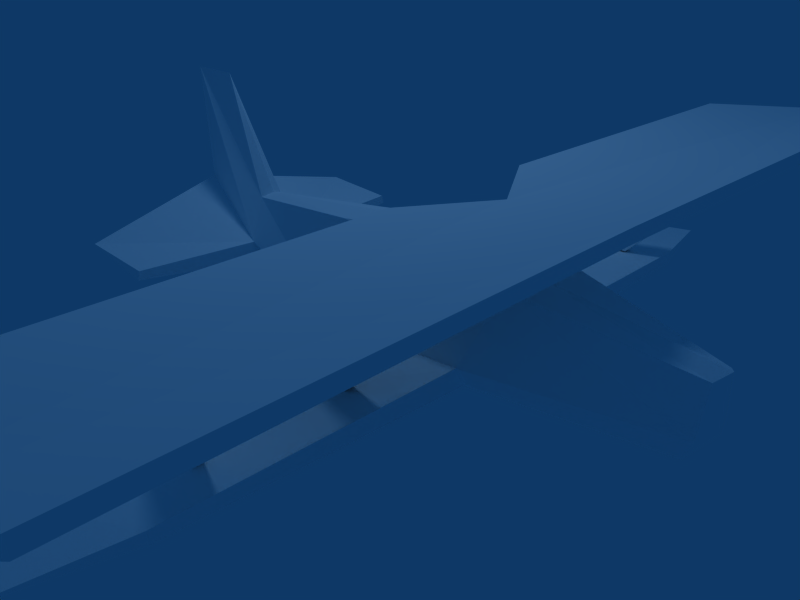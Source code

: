 # Source: YellowDecoFighter.blend  (saved by Blender 2.49.2; exported with 4.5.12 LTS)
import bpy
from mathutils import Matrix  # noqa: F401  (used for matrix-valued properties, if any)

bpy.ops.wm.read_factory_settings(use_empty=True)
scene = bpy.context.scene
scene.name = 'Scene'

# ---- collections
col_collection_1 = bpy.data.collections.new('Collection 1'); scene.collection.children.link(col_collection_1)

# ---- materials (node trees are filled in below, after node groups)
mat_0 = bpy.data.materials.new('0')
mat_0.alpha_threshold = 0.0
mat_0.diffuse_color = (1.0, 1.0, 1.0, 1.0)
mat_0.roughness = 0.5
mat_0.line_color = (0.0, 0.0, 0.0, 1.0)

# ---- material node trees

# ---- world
world_world = bpy.data.worlds.new('World'); scene.world = world_world
world_world.color = (0.05656, 0.2208, 0.4)
world_world.use_sun_shadow = False
world_world.sun_shadow_jitter_overblur = 0.0
world_world.cycles.sampling_method = 'MANUAL'
world_world.cycles.sample_map_resolution = 256

# ---- cameras
cam_camera = bpy.data.cameras.new('Camera')
cam_camera.passepartout_alpha = 0.2
cam_camera.clip_end = 100.0
cam_camera.lens = 35.0
cam_camera.ortho_scale = 7.314
cam_camera.show_passepartout = False
cam_camera.show_safe_areas = True
cam_camera.dof.focus_distance = 0.0
cam_camera.dof.aperture_fstop = 128.0

# ---- lights
light_spot = bpy.data.lights.new('Spot', 'POINT')
light_spot.transmission_factor = 0.0
light_spot.cutoff_distance = 30.0
light_spot.energy = 469.3
light_spot.shadow_buffer_clip_start = 1.001
light_spot.shadow_soft_size = 1.0
light_spot.shadow_maximum_resolution = 0.006
light_spot.use_absolute_resolution = True
light_spot.cycles.use_multiple_importance_sampling = False

# ---- meshes
me_cuerpo = bpy.data.meshes.new('"cuerpo"')
me_cuerpo.from_pydata([(-3.241, 1.175, -9.101), (-3.241, 1.175, -9.463), (-0.0924, 0.9299, -9.463), (-0.0924, 0.9299, -9.101), (-8.084, 6.168, -9.101), (-8.084, 6.168, -9.463), (-4.935, 6.168, -9.463), (-4.935, 6.168, -9.101), (-3.241, 1.175, -4.247), (-3.241, 1.175, -4.608), (-0.0924, 0.9299, -4.608), (-0.0924, 0.9299, -4.247), (-8.084, 6.168, -4.247), (-8.084, 6.168, -4.608), (-4.935, 6.168, -4.608), (-4.935, 6.168, -4.247), (-3.241, 1.175, -4.247), (-3.241, 1.175, -4.608), (-0.0924, 0.9299, -4.608), (-0.0924, 0.9299, -4.247), (-8.084, 6.168, -4.247), (-8.084, 6.168, -4.608), (-4.935, 6.168, -4.608), (-4.935, 6.168, -4.247), (-3.241, 1.175, 10.67), (-3.241, 1.175, 10.31), (-0.0924, 0.9299, 10.31), (-0.0924, 0.9299, 10.67), (-8.084, 6.168, 10.67), (-8.084, 6.168, 10.31), (-4.935, 6.168, 10.31), (-4.935, 6.168, 10.67), (-3.241, 1.175, 4.491), (-3.241, 1.175, 4.129), (-0.0924, 0.9299, 4.129), (-0.0924, 0.9299, 4.491), (-8.084, 6.168, 4.491), (-8.084, 6.168, 4.129), (-4.935, 6.168, 4.129), (-4.935, 6.168, 4.491), (-11.4, 0.8299, -1.145e-06), (-4.976, 0.3338, -8.091e-07), (2.165, 0.3338, -2.211e-07), (6.306, 1.019, 3.214e-07), (8.759, 1.445, 6.443e-07), (-12.29, 2.112, -1.166e-06), (10.75, 3.605, 7.403e-07), (-12.29, 3.89, -1.089e-06), (-6.496, 4.474, -5.569e-07), (0.9977, 4.605, 1.588e-07), (6.306, 3.89, 6.06e-07), (10.84, 8.117, 8.598e-07), (-12.03, 2.112, -0.8266), (-4.976, 0.6625, -1.184), (1.165, 0.6695, -1.474), (6.306, 1.24, -0.6357), (-4.976, 1.471, -1.617), (6.306, 2.112, -1.116), (-12.04, 3.68, -0.4856), (-6.496, 4.474, -1.394), (0.9977, 4.421, -0.8229), (6.51, 3.733, -0.4423), (8.657, 8.137, 6.695e-07), (6.509, 1.93, -5.907), (9.886, 2.37, -5.931), (6.498, 2.276, -5.821), (-5.732, 5.676, -4.376e-07), (-5.732, 5.56, -0.6372), (-9.482, 6.247, -14.88), (-7.02, 6.247, -17.33), (-3.469, 6.247, -15.17), (-3.442, 6.247, -2.81), (-9.292, 6.247, -3.054e-07), (-5.266, 6.247, 4.653e-08), (-4.584, 0.7411, -11.37), (2.201, 0.6763, -11.37), (-4.584, 1.2, -11.37), (0.8972, 0.6763, -14.15), (-3.398, 0.6896, -15.51), (2.169, 0.6713, -2.321), (-4.976, 0.6625, 1.184), (-12.03, 2.112, 0.8266), (-4.976, 1.471, 1.617), (6.306, 1.24, 0.6357), (1.165, 0.6695, 1.474), (6.306, 2.112, 1.116), (6.498, 2.276, 5.821), (9.886, 2.37, 5.931), (6.509, 1.93, 5.907), (-6.496, 4.474, 1.394), (-12.04, 3.68, 0.4856), (0.9977, 4.421, 0.8229), (6.51, 3.733, 0.4423), (10.75, 3.605, 7.403e-07), (10.84, 8.117, 8.598e-07), (-4.976, 0.3338, -8.091e-07), (-11.4, 0.8299, -1.145e-06), (2.165, 0.3338, -2.211e-07), (6.306, 1.019, 3.214e-07), (8.759, 1.445, 6.443e-07), (0.9977, 4.605, 1.588e-07), (6.306, 3.89, 6.06e-07), (-5.732, 5.676, -4.376e-07), (-5.732, 5.56, 0.6372), (-12.29, 3.89, -1.089e-06), (-6.496, 4.474, -5.569e-07), (-12.29, 2.112, -1.166e-06), (8.657, 8.137, 6.695e-07), (-3.442, 6.247, 2.81), (-7.02, 6.247, 17.33), (-3.469, 6.247, 15.17), (-9.292, 6.247, -3.054e-07), (-9.482, 6.247, 14.88), (-5.266, 6.247, 4.653e-08), (-4.584, 1.2, 11.37), (-4.584, 0.7411, 11.37), (2.201, 0.6763, 11.37), (2.169, 0.6713, 2.321), (0.8972, 0.6763, 14.15), (-3.398, 0.6896, 15.51), (-3.442, 6.412, 2.81), (-5.266, 6.412, 5.37e-08), (-9.292, 6.714, -2.851e-07), (-7.02, 6.412, 17.33), (-9.482, 6.714, 14.88), (-3.469, 6.412, 15.17), (-3.442, 6.412, -2.81), (-5.266, 6.412, 5.37e-08), (-9.292, 6.714, -2.851e-07), (-9.482, 6.714, -14.88), (-7.02, 6.412, -17.33), (-3.469, 6.412, -15.17)], [], [(0, 1, 2, 3), (4, 7, 6, 5), (0, 4, 5, 1), (1, 5, 6, 2), (2, 6, 7, 3), (4, 0, 3, 7), (8, 9, 10, 11), (12, 15, 14, 13), (8, 12, 13, 9), (9, 13, 14, 10), (10, 14, 15, 11), (12, 8, 11, 15), (16, 17, 18, 19), (20, 23, 22, 21), (16, 20, 21, 17), (17, 21, 22, 18), (18, 22, 23, 19), (20, 16, 19, 23), (24, 25, 26, 27), (28, 31, 30, 29), (24, 28, 29, 25), (25, 29, 30, 26), (26, 30, 31, 27), (28, 24, 27, 31), (32, 33, 34, 35), (36, 39, 38, 37), (32, 36, 37, 33), (33, 37, 38, 34), (34, 38, 39, 35), (36, 32, 35, 39), (56, 53, 52), (57, 55, 54), (63, 65, 64), (59, 56, 52), (52, 58, 59), (60, 54, 56), (56, 59, 60), (61, 57, 54), (51, 46, 57), (57, 61, 51), (41, 40, 53), (40, 52, 53), (54, 42, 41), (41, 53, 54), (55, 43, 42), (42, 54, 55), (43, 55, 44), (60, 49, 50), (50, 61, 60), (67, 66, 49), (49, 60, 67), (58, 47, 48), (48, 59, 58), (52, 45, 47), (47, 58, 52), (52, 40, 45), (62, 51, 61), (62, 61, 50), (65, 55, 57), (55, 65, 63), (63, 44, 55), (44, 63, 64), (64, 46, 44), (64, 57, 46), (57, 64, 65), (67, 60, 59), (66, 59, 48), (59, 66, 67), (70, 71, 69), (69, 72, 68), (72, 69, 73), (71, 73, 69), (76, 53, 56), (53, 76, 74), (74, 54, 53), (79, 74, 75), (75, 56, 79), (56, 75, 76), (77, 76, 75), (76, 77, 78), (75, 74, 77), (78, 74, 76), (77, 74, 78), (79, 56, 54), (60, 61, 54), (54, 74, 79), (82, 81, 80), (85, 84, 83), (88, 87, 86), (89, 81, 82), (81, 89, 90), (91, 82, 84), (82, 91, 89), (92, 84, 85), (94, 85, 93), (85, 94, 92), (80, 96, 95), (96, 80, 81), (84, 95, 97), (95, 84, 80), (83, 97, 98), (97, 83, 84), (98, 99, 83), (91, 101, 100), (101, 91, 92), (103, 100, 102), (100, 103, 91), (90, 105, 104), (105, 90, 89), (81, 104, 106), (104, 81, 90), (81, 106, 96), (107, 92, 94), (107, 101, 92), (86, 85, 83), (83, 88, 86), (88, 83, 99), (99, 87, 88), (87, 99, 93), (87, 93, 85), (85, 86, 87), (103, 89, 91), (102, 105, 89), (89, 103, 102), (110, 109, 108), (109, 112, 111), (111, 113, 109), (108, 109, 113), (114, 82, 80), (80, 115, 114), (115, 80, 84), (117, 116, 115), (116, 117, 82), (82, 114, 116), (118, 116, 114), (114, 119, 118), (116, 118, 115), (119, 114, 115), (118, 119, 115), (117, 84, 82), (91, 84, 92), (84, 117, 115), (108, 113, 121, 120), (112, 109, 123, 124), (111, 112, 124, 122), (109, 110, 125, 123), (110, 108, 120, 125), (73, 71, 126, 127), (68, 72, 128, 129), (69, 68, 129, 130), (71, 70, 131, 126), (70, 69, 130, 131), (121, 123, 120), (123, 121, 122), (122, 124, 123), (120, 123, 125), (130, 127, 126), (127, 130, 128), (129, 128, 130), (130, 126, 131)])
_uv = me_cuerpo.uv_layers.new(name='UVTex')
_uv.uv.foreach_set('vector', [0.4487, 0.4904, 0.5007, 0.4904, 0.5007, 0.5425, 0.4487, 0.5425, 0.4487, 0.4904, 0.5007, 0.4904, 0.5007, 0.5425, 0.4487, 0.5425, 0.4487, 0.4904, 0.5007, 0.4904, 0.5007, 0.5425, 0.4487, 0.5425, 0.4487, 0.4904, 0.5007, 0.4904, 0.5007, 0.5425, 0.4487, 0.5425, 0.4487, 0.4904, 0.5007, 0.4904, 0.5007, 0.5425, 0.4487, 0.5425, 0.4487, 0.4904, 0.5007, 0.4904, 0.5007, 0.5425, 0.4487, 0.5425, 0.4487, 0.4904, 0.5007, 0.4904, 0.5007, 0.5425, 0.4487, 0.5425, 0.4487, 0.4904, 0.5007, 0.4904, 0.5007, 0.5425, 0.4487, 0.5425, 0.4487, 0.4904, 0.5007, 0.4904, 0.5007, 0.5425, 0.4487, 0.5425, 0.4487, 0.4904, 0.5007, 0.4904, 0.5007, 0.5425, 0.4487, 0.5425, 0.4487, 0.4904, 0.5007, 0.4904, 0.5007, 0.5425, 0.4487, 0.5425, 0.4487, 0.4904, 0.5007, 0.4904, 0.5007, 0.5425, 0.4487, 0.5425, 0.4487, 0.4904, 0.5007, 0.4904, 0.5007, 0.5425, 0.4487, 0.5425, 0.4487, 0.4904, 0.5007, 0.4904, 0.5007, 0.5425, 0.4487, 0.5425, 0.4487, 0.4904, 0.5007, 0.4904, 0.5007, 0.5425, 0.4487, 0.5425, 0.4487, 0.4904, 0.5007, 0.4904, 0.5007, 0.5425, 0.4487, 0.5425, 0.4487, 0.4904, 0.5007, 0.4904, 0.5007, 0.5425, 0.4487, 0.5425, 0.4487, 0.4904, 0.5007, 0.4904, 0.5007, 0.5425, 0.4487, 0.5425, 0.4487, 0.4904, 0.5007, 0.4904, 0.5007, 0.5425, 0.4487, 0.5425, 0.4487, 0.4904, 0.5007, 0.4904, 0.5007, 0.5425, 0.4487, 0.5425, 0.4487, 0.4904, 0.5007, 0.4904, 0.5007, 0.5425, 0.4487, 0.5425, 0.4487, 0.4904, 0.5007, 0.4904, 0.5007, 0.5425, 0.4487, 0.5425, 0.4487, 0.4904, 0.5007, 0.4904, 0.5007, 0.5425, 0.4487, 0.5425, 0.4487, 0.4904, 0.5007, 0.4904, 0.5007, 0.5425, 0.4487, 0.5425, 0.4487, 0.4904, 0.5007, 0.4904, 0.5007, 0.5425, 0.4487, 0.5425, 0.4487, 0.4904, 0.5007, 0.4904, 0.5007, 0.5425, 0.4487, 0.5425, 0.4487, 0.4904, 0.5007, 0.4904, 0.5007, 0.5425, 0.4487, 0.5425, 0.4487, 0.4904, 0.5007, 0.4904, 0.5007, 0.5425, 0.4487, 0.5425, 0.4487, 0.4904, 0.5007, 0.4904, 0.5007, 0.5425, 0.4487, 0.5425, 0.4487, 0.4904, 0.5007, 0.4904, 0.5007, 0.5425, 0.4487, 0.5425, 0.5515, 0.2405, 0.5515, 0.2261, 0.4689, 0.2519, 0.7634, 0.2505, 0.7634, 0.235, 0.6531, 0.2277, 0.4786, 0.6371, 0.4784, 0.6352, 0.5103, 0.6376, 0.5465, 0.2939, 0.5515, 0.2405, 0.4689, 0.2519, 0.4689, 0.2519, 0.4689, 0.2798, 0.5465, 0.2939, 0.6671, 0.2944, 0.6531, 0.2277, 0.5515, 0.2405, 0.5515, 0.2405, 0.5465, 0.2939, 0.6671, 0.2944, 0.7662, 0.2793, 0.7634, 0.2505, 0.6531, 0.2277, 0.8132, 0.3398, 0.8118, 0.2771, 0.7634, 0.2505, 0.7634, 0.2505, 0.7662, 0.2793, 0.8132, 0.3398, 0.5515, 0.2203, 0.4777, 0.2291, 0.5515, 0.2261, 0.4777, 0.2291, 0.4689, 0.2519, 0.5515, 0.2261, 0.6531, 0.2277, 0.6671, 0.2217, 0.5515, 0.2203, 0.5515, 0.2203, 0.5515, 0.2261, 0.6531, 0.2277, 0.7634, 0.235, 0.7634, 0.231, 0.6671, 0.2217, 0.6671, 0.2217, 0.6531, 0.2277, 0.7634, 0.235, 0.7634, 0.231, 0.7634, 0.235, 0.7978, 0.2386, 0.6671, 0.2944, 0.6671, 0.2977, 0.7634, 0.2821, 0.7634, 0.2821, 0.7662, 0.2793, 0.6671, 0.2944, 0.9092, 0.446, 0.8805, 0.446, 0.8805, 0.6632, 0.8805, 0.6632, 0.9103, 0.6632, 0.9092, 0.446, 0.4689, 0.2798, 0.4654, 0.2835, 0.5465, 0.2939, 0.5465, 0.2939, 0.5465, 0.2939, 0.4689, 0.2798, 0.4689, 0.2519, 0.4654, 0.2519, 0.4654, 0.2835, 0.4654, 0.2835, 0.4689, 0.2798, 0.4689, 0.2519, 0.4689, 0.2519, 0.4777, 0.2291, 0.4654, 0.2519, 0.7825, 0.3401, 0.8132, 0.3398, 0.7662, 0.2793, 0.7825, 0.3401, 0.7662, 0.2793, 0.7634, 0.2821, 0.4784, 0.6352, 0.4526, 0.5153, 0.4526, 0.5218, 0.4526, 0.5153, 0.4784, 0.6352, 0.4786, 0.6371, 0.4786, 0.6371, 0.4921, 0.5067, 0.4526, 0.5153, 0.4921, 0.5067, 0.4786, 0.6371, 0.5103, 0.6376, 0.5103, 0.6376, 0.5083, 0.5067, 0.4921, 0.5067, 0.5103, 0.6376, 0.4526, 0.5218, 0.5083, 0.5067, 0.4526, 0.5218, 0.5103, 0.6376, 0.4784, 0.6352, 0.9092, 0.446, 0.9103, 0.6632, 0.9433, 0.4213, 0.8805, 0.446, 0.9433, 0.4213, 0.8805, 0.4213, 0.9433, 0.4213, 0.8805, 0.446, 0.9092, 0.446, 0.3395, 0.1941, 0.3399, 0.4462, 0.2866, 0.1502, 0.2866, 0.1502, 0.2528, 0.5036, 0.2499, 0.2, 0.2528, 0.5036, 0.2866, 0.1502, 0.3127, 0.5036, 0.3399, 0.4462, 0.3127, 0.5036, 0.2866, 0.1502, 0.2489, 0.2473, 0.2426, 0.4721, 0.2426, 0.4625, 0.2426, 0.4721, 0.2489, 0.2473, 0.2489, 0.2473, 0.2489, 0.2473, 0.3415, 0.4721, 0.2426, 0.4721, 0.3577, 0.447, 0.2489, 0.2473, 0.3582, 0.2473, 0.3582, 0.2473, 0.2426, 0.4625, 0.3577, 0.447, 0.2426, 0.4625, 0.3582, 0.2473, 0.2489, 0.2473, 0.3372, 0.1859, 0.2489, 0.2473, 0.3582, 0.2473, 0.2489, 0.2473, 0.3372, 0.1859, 0.268, 0.1559, 0.3582, 0.2473, 0.2489, 0.2473, 0.3372, 0.1859, 0.268, 0.1559, 0.2489, 0.2473, 0.2489, 0.2473, 0.3372, 0.1859, 0.2489, 0.2473, 0.268, 0.1559, 0.3577, 0.447, 0.2426, 0.4625, 0.3415, 0.4721, 0.6671, 0.2944, 0.7662, 0.2793, 0.6531, 0.2277, 0.3415, 0.4721, 0.2489, 0.2473, 0.3577, 0.447, 0.5515, 0.2405, 0.4689, 0.2519, 0.5515, 0.2261, 0.7634, 0.2505, 0.6531, 0.2277, 0.7634, 0.235, 0.4786, 0.3763, 0.5103, 0.3758, 0.4784, 0.3782, 0.5465, 0.2939, 0.4689, 0.2519, 0.5515, 0.2405, 0.4689, 0.2519, 0.5465, 0.2939, 0.4689, 0.2798, 0.6671, 0.2944, 0.5515, 0.2405, 0.6531, 0.2277, 0.5515, 0.2405, 0.6671, 0.2944, 0.5465, 0.2939, 0.7662, 0.2793, 0.6531, 0.2277, 0.7634, 0.2505, 0.8132, 0.3398, 0.7634, 0.2505, 0.8118, 0.2771, 0.7634, 0.2505, 0.8132, 0.3398, 0.7662, 0.2793, 0.5515, 0.2261, 0.4777, 0.2291, 0.5515, 0.2203, 0.4777, 0.2291, 0.5515, 0.2261, 0.4689, 0.2519, 0.6531, 0.2277, 0.5515, 0.2203, 0.6671, 0.2217, 0.5515, 0.2203, 0.6531, 0.2277, 0.5515, 0.2261, 0.7634, 0.235, 0.6671, 0.2217, 0.7634, 0.231, 0.6671, 0.2217, 0.7634, 0.235, 0.6531, 0.2277, 0.7634, 0.231, 0.7978, 0.2386, 0.7634, 0.235, 0.6671, 0.2944, 0.7634, 0.2821, 0.6671, 0.2977, 0.7634, 0.2821, 0.6671, 0.2944, 0.7662, 0.2793, 0.8518, 0.446, 0.8805, 0.6632, 0.8805, 0.446, 0.8805, 0.6632, 0.8518, 0.446, 0.8508, 0.6632, 0.4689, 0.2798, 0.5465, 0.2939, 0.4654, 0.2835, 0.5465, 0.2939, 0.4689, 0.2798, 0.5465, 0.2939, 0.4689, 0.2519, 0.4654, 0.2835, 0.4654, 0.2519, 0.4654, 0.2835, 0.4689, 0.2519, 0.4689, 0.2798, 0.4689, 0.2519, 0.4654, 0.2519, 0.4777, 0.2291, 0.7825, 0.3401, 0.7662, 0.2793, 0.8132, 0.3398, 0.7825, 0.3401, 0.7634, 0.2821, 0.7662, 0.2793, 0.4784, 0.3782, 0.4526, 0.4916, 0.4526, 0.4981, 0.4526, 0.4981, 0.4786, 0.3763, 0.4784, 0.3782, 0.4786, 0.3763, 0.4526, 0.4981, 0.4921, 0.5067, 0.4921, 0.5067, 0.5103, 0.3758, 0.4786, 0.3763, 0.5103, 0.3758, 0.4921, 0.5067, 0.5083, 0.5067, 0.5103, 0.3758, 0.5083, 0.5067, 0.4526, 0.4916, 0.4526, 0.4916, 0.4784, 0.3782, 0.5103, 0.3758, 0.8518, 0.446, 0.8178, 0.4213, 0.8508, 0.6632, 0.8805, 0.446, 0.8805, 0.4213, 0.8178, 0.4213, 0.8178, 0.4213, 0.8518, 0.446, 0.8805, 0.446, 0.3395, 0.813, 0.2866, 0.857, 0.3399, 0.5609, 0.2866, 0.857, 0.2499, 0.8071, 0.2528, 0.5036, 0.2528, 0.5036, 0.3127, 0.5036, 0.2866, 0.857, 0.3399, 0.5609, 0.2866, 0.857, 0.3127, 0.5036, 0.2489, 0.7491, 0.2426, 0.5339, 0.2426, 0.5244, 0.2426, 0.5244, 0.2489, 0.7491, 0.2489, 0.7491, 0.2489, 0.7491, 0.2426, 0.5244, 0.3415, 0.5244, 0.3577, 0.5495, 0.3582, 0.7491, 0.2489, 0.7491, 0.3582, 0.7491, 0.3577, 0.5495, 0.2426, 0.5339, 0.2426, 0.5339, 0.2489, 0.7491, 0.3582, 0.7491, 0.3372, 0.8105, 0.3582, 0.7491, 0.2489, 0.7491, 0.2489, 0.7491, 0.268, 0.8405, 0.3372, 0.8105, 0.3582, 0.7491, 0.3372, 0.8105, 0.2489, 0.7491, 0.268, 0.8405, 0.2489, 0.7491, 0.2489, 0.7491, 0.3372, 0.8105, 0.268, 0.8405, 0.2489, 0.7491, 0.3577, 0.5495, 0.3415, 0.5244, 0.2426, 0.5339, 0.6671, 0.2944, 0.6531, 0.2277, 0.7662, 0.2793, 0.3415, 0.5244, 0.3577, 0.5495, 0.2489, 0.7491, 0.3399, 0.5609, 0.3127, 0.5036, 0.3127, 0.5036, 0.3399, 0.5609, 0.2499, 0.8071, 0.2866, 0.857, 0.2866, 0.857, 0.2499, 0.8071, 0.2528, 0.5036, 0.2499, 0.8071, 0.2499, 0.8071, 0.2528, 0.5036, 0.2866, 0.857, 0.3395, 0.813, 0.3395, 0.813, 0.2866, 0.857, 0.3395, 0.813, 0.3399, 0.5609, 0.3399, 0.5609, 0.3395, 0.813, 0.3127, 0.5036, 0.3399, 0.4462, 0.3399, 0.4462, 0.3127, 0.5036, 0.2499, 0.2, 0.2528, 0.5036, 0.2528, 0.5036, 0.2499, 0.2, 0.2866, 0.1502, 0.2499, 0.2, 0.2499, 0.2, 0.2866, 0.1502, 0.3399, 0.4462, 0.3395, 0.1941, 0.3395, 0.1941, 0.3399, 0.4462, 0.3395, 0.1941, 0.2866, 0.1502, 0.2866, 0.1502, 0.3395, 0.1941, 0.3127, 0.5036, 0.2866, 0.857, 0.3399, 0.5609, 0.2866, 0.857, 0.3127, 0.5036, 0.2528, 0.5036, 0.2528, 0.5036, 0.2499, 0.8071, 0.2866, 0.857, 0.3399, 0.5609, 0.2866, 0.857, 0.3395, 0.813, 0.2866, 0.1502, 0.3127, 0.5036, 0.3399, 0.4462, 0.3127, 0.5036, 0.2866, 0.1502, 0.2528, 0.5036, 0.2499, 0.2, 0.2528, 0.5036, 0.2866, 0.1502, 0.2866, 0.1502, 0.3399, 0.4462, 0.3395, 0.1941])
_ca = me_cuerpo.color_attributes.new('Col', 'BYTE_COLOR', 'CORNER')
_ca.data.foreach_set('color', [1.0, 1.0, 1.0, 1.0, 1.0, 1.0, 1.0, 1.0, 1.0, 1.0, 1.0, 1.0, 1.0, 1.0, 1.0, 1.0, 1.0, 1.0, 1.0, 1.0, 1.0, 1.0, 1.0, 1.0, 1.0, 1.0, 1.0, 1.0, 1.0, 1.0, 1.0, 1.0, 1.0, 1.0, 1.0, 1.0, 1.0, 1.0, 1.0, 1.0, 1.0, 1.0, 1.0, 1.0, 1.0, 1.0, 1.0, 1.0, 1.0, 1.0, 1.0, 1.0, 1.0, 1.0, 1.0, 1.0, 1.0, 1.0, 1.0, 1.0, 1.0, 1.0, 1.0, 1.0, 1.0, 1.0, 1.0, 1.0, 1.0, 1.0, 1.0, 1.0, 1.0, 1.0, 1.0, 1.0, 1.0, 1.0, 1.0, 1.0, 1.0, 1.0, 1.0, 1.0, 1.0, 1.0, 1.0, 1.0, 1.0, 1.0, 1.0, 1.0, 1.0, 1.0, 1.0, 1.0, 1.0, 1.0, 1.0, 1.0, 1.0, 1.0, 1.0, 1.0, 1.0, 1.0, 1.0, 1.0, 1.0, 1.0, 1.0, 1.0, 1.0, 1.0, 1.0, 1.0, 1.0, 1.0, 1.0, 1.0, 1.0, 1.0, 1.0, 1.0, 1.0, 1.0, 1.0, 1.0, 1.0, 1.0, 1.0, 1.0, 1.0, 1.0, 1.0, 1.0, 1.0, 1.0, 1.0, 1.0, 1.0, 1.0, 1.0, 1.0, 1.0, 1.0, 1.0, 1.0, 1.0, 1.0, 1.0, 1.0, 1.0, 1.0, 1.0, 1.0, 1.0, 1.0, 1.0, 1.0, 1.0, 1.0, 1.0, 1.0, 1.0, 1.0, 1.0, 1.0, 1.0, 1.0, 1.0, 1.0, 1.0, 1.0, 1.0, 1.0, 1.0, 1.0, 1.0, 1.0, 1.0, 1.0, 1.0, 1.0, 1.0, 1.0, 1.0, 1.0, 1.0, 1.0, 1.0, 1.0, 1.0, 1.0, 1.0, 1.0, 1.0, 1.0, 1.0, 1.0, 1.0, 1.0, 1.0, 1.0, 1.0, 1.0, 1.0, 1.0, 1.0, 1.0, 1.0, 1.0, 1.0, 1.0, 1.0, 1.0, 1.0, 1.0, 1.0, 1.0, 1.0, 1.0, 1.0, 1.0, 1.0, 1.0, 1.0, 1.0, 1.0, 1.0, 1.0, 1.0, 1.0, 1.0, 1.0, 1.0, 1.0, 1.0, 1.0, 1.0, 1.0, 1.0, 1.0, 1.0, 1.0, 1.0, 1.0, 1.0, 1.0, 1.0, 1.0, 1.0, 1.0, 1.0, 1.0, 1.0, 1.0, 1.0, 1.0, 1.0, 1.0, 1.0, 1.0, 1.0, 1.0, 1.0, 1.0, 1.0, 1.0, 1.0, 1.0, 1.0, 1.0, 1.0, 1.0, 1.0, 1.0, 1.0, 1.0, 1.0, 1.0, 1.0, 1.0, 1.0, 1.0, 1.0, 1.0, 1.0, 1.0, 1.0, 1.0, 1.0, 1.0, 1.0, 1.0, 1.0, 1.0, 1.0, 1.0, 1.0, 1.0, 1.0, 1.0, 1.0, 1.0, 1.0, 1.0, 1.0, 1.0, 1.0, 1.0, 1.0, 1.0, 1.0, 1.0, 1.0, 1.0, 1.0, 1.0, 1.0, 1.0, 1.0, 1.0, 1.0, 1.0, 1.0, 1.0, 1.0, 1.0, 1.0, 1.0, 1.0, 1.0, 1.0, 1.0, 1.0, 1.0, 1.0, 1.0, 1.0, 1.0, 1.0, 1.0, 1.0, 1.0, 1.0, 1.0, 1.0, 1.0, 1.0, 1.0, 1.0, 1.0, 1.0, 1.0, 1.0, 1.0, 1.0, 1.0, 1.0, 1.0, 1.0, 1.0, 1.0, 1.0, 1.0, 1.0, 1.0, 1.0, 1.0, 1.0, 1.0, 1.0, 1.0, 1.0, 1.0, 1.0, 1.0, 1.0, 1.0, 1.0, 1.0, 1.0, 1.0, 1.0, 1.0, 1.0, 1.0, 1.0, 1.0, 1.0, 1.0, 1.0, 1.0, 1.0, 1.0, 1.0, 1.0, 1.0, 1.0, 1.0, 1.0, 1.0, 1.0, 1.0, 1.0, 1.0, 1.0, 1.0, 1.0, 1.0, 1.0, 1.0, 1.0, 1.0, 1.0, 1.0, 1.0, 1.0, 1.0, 1.0, 1.0, 1.0, 1.0, 1.0, 1.0, 1.0, 1.0, 1.0, 1.0, 1.0, 1.0, 1.0, 1.0, 1.0, 1.0, 1.0, 1.0, 1.0, 1.0, 1.0, 1.0, 1.0, 1.0, 1.0, 1.0, 1.0, 1.0, 1.0, 1.0, 1.0, 1.0, 1.0, 1.0, 1.0, 1.0, 1.0, 1.0, 1.0, 1.0, 1.0, 1.0, 1.0, 1.0, 1.0, 1.0, 1.0, 1.0, 1.0, 1.0, 1.0, 1.0, 1.0, 1.0, 1.0, 1.0, 1.0, 1.0, 1.0, 1.0, 1.0, 1.0, 1.0, 1.0, 1.0, 1.0, 1.0, 1.0, 1.0, 1.0, 1.0, 1.0, 1.0, 1.0, 1.0, 1.0, 1.0, 1.0, 1.0, 1.0, 1.0, 1.0, 1.0, 1.0, 1.0, 1.0, 1.0, 1.0, 1.0, 1.0, 1.0, 1.0, 1.0, 1.0, 1.0, 1.0, 1.0, 1.0, 1.0, 1.0, 1.0, 1.0, 1.0, 1.0, 1.0, 1.0, 1.0, 1.0, 1.0, 1.0, 1.0, 1.0, 1.0, 1.0, 1.0, 1.0, 1.0, 1.0, 1.0, 1.0, 1.0, 1.0, 1.0, 1.0, 1.0, 1.0, 1.0, 1.0, 1.0, 1.0, 1.0, 1.0, 1.0, 1.0, 1.0, 1.0, 1.0, 1.0, 1.0, 1.0, 1.0, 1.0, 1.0, 1.0, 1.0, 1.0, 1.0, 1.0, 1.0, 1.0, 1.0, 1.0, 1.0, 1.0, 1.0, 1.0, 1.0, 1.0, 1.0, 1.0, 1.0, 1.0, 1.0, 1.0, 1.0, 1.0, 1.0, 1.0, 1.0, 1.0, 1.0, 1.0, 1.0, 1.0, 1.0, 1.0, 1.0, 1.0, 1.0, 1.0, 1.0, 1.0, 1.0, 1.0, 1.0, 1.0, 1.0, 1.0, 1.0, 1.0, 1.0, 1.0, 1.0, 1.0, 1.0, 1.0, 1.0, 1.0, 1.0, 1.0, 1.0, 1.0, 1.0, 1.0, 1.0, 1.0, 1.0, 1.0, 1.0, 1.0, 1.0, 1.0, 1.0, 1.0, 1.0, 1.0, 1.0, 1.0, 1.0, 1.0, 1.0, 1.0, 1.0, 1.0, 1.0, 1.0, 1.0, 1.0, 1.0, 1.0, 1.0, 1.0, 1.0, 1.0, 1.0, 1.0, 1.0, 1.0, 1.0, 1.0, 1.0, 1.0, 1.0, 1.0, 1.0, 1.0, 1.0, 1.0, 1.0, 1.0, 1.0, 1.0, 1.0, 1.0, 1.0, 1.0, 1.0, 1.0, 1.0, 1.0, 1.0, 1.0, 1.0, 1.0, 1.0, 1.0, 1.0, 1.0, 1.0, 1.0, 1.0, 1.0, 1.0, 1.0, 1.0, 1.0, 1.0, 1.0, 1.0, 1.0, 1.0, 1.0, 1.0, 1.0, 1.0, 1.0, 1.0, 1.0, 1.0, 1.0, 1.0, 1.0, 1.0, 1.0, 1.0, 1.0, 1.0, 1.0, 1.0, 1.0, 1.0, 1.0, 1.0, 1.0, 1.0, 1.0, 1.0, 1.0, 1.0, 1.0, 1.0, 1.0, 1.0, 1.0, 1.0, 1.0, 1.0, 1.0, 1.0, 1.0, 1.0, 1.0, 1.0, 1.0, 1.0, 1.0, 1.0, 1.0, 1.0, 1.0, 1.0, 1.0, 1.0, 1.0, 1.0, 1.0, 1.0, 1.0, 1.0, 1.0, 1.0, 1.0, 1.0, 1.0, 1.0, 1.0, 1.0, 1.0, 1.0, 1.0, 1.0, 1.0, 1.0, 1.0, 1.0, 1.0, 1.0, 1.0, 1.0, 1.0, 1.0, 1.0, 1.0, 1.0, 1.0, 1.0, 1.0, 1.0, 1.0, 1.0, 1.0, 1.0, 1.0, 1.0, 1.0, 1.0, 1.0, 1.0, 1.0, 1.0, 1.0, 1.0, 1.0, 1.0, 1.0, 1.0, 1.0, 1.0, 1.0, 1.0, 1.0, 1.0, 1.0, 1.0, 1.0, 1.0, 1.0, 1.0, 1.0, 1.0, 1.0, 1.0, 1.0, 1.0, 1.0, 1.0, 1.0, 1.0, 1.0, 1.0, 1.0, 1.0, 1.0, 1.0, 1.0, 1.0, 1.0, 1.0, 1.0, 1.0, 1.0, 1.0, 1.0, 1.0, 1.0, 1.0, 1.0, 1.0, 1.0, 1.0, 1.0, 1.0, 1.0, 1.0, 1.0, 1.0, 1.0, 1.0, 1.0, 1.0, 1.0, 1.0, 1.0, 1.0, 1.0, 1.0, 1.0, 1.0, 1.0, 1.0, 1.0, 1.0, 1.0, 1.0, 1.0, 1.0, 1.0, 1.0, 1.0, 1.0, 1.0, 1.0, 1.0, 1.0, 1.0, 1.0, 1.0, 1.0, 1.0, 1.0, 1.0, 1.0, 1.0, 1.0, 1.0, 1.0, 1.0, 1.0, 1.0, 1.0, 1.0, 1.0, 1.0, 1.0, 1.0, 1.0, 1.0, 1.0, 1.0, 1.0, 1.0, 1.0, 1.0, 1.0, 1.0, 1.0, 1.0, 1.0, 1.0, 1.0, 1.0, 1.0, 1.0, 1.0, 1.0, 1.0, 1.0, 1.0, 1.0, 1.0, 1.0, 1.0, 1.0, 1.0, 1.0, 1.0, 1.0, 1.0, 1.0, 1.0, 1.0, 1.0, 1.0, 1.0, 1.0, 1.0, 1.0, 1.0, 1.0, 1.0, 1.0, 1.0, 1.0, 1.0, 1.0, 1.0, 1.0, 1.0, 1.0, 1.0, 1.0, 1.0, 1.0, 1.0, 1.0, 1.0, 1.0, 1.0, 1.0, 1.0, 1.0, 1.0, 1.0, 1.0, 1.0, 1.0, 1.0, 1.0, 1.0, 1.0, 1.0, 1.0, 1.0, 1.0, 1.0, 1.0, 1.0, 1.0, 1.0, 1.0, 1.0, 1.0, 1.0, 1.0, 1.0, 1.0, 1.0, 1.0, 1.0, 1.0, 1.0, 1.0, 1.0, 1.0, 1.0, 1.0, 1.0, 1.0, 1.0, 1.0, 1.0, 1.0, 1.0, 1.0, 1.0, 1.0, 1.0, 1.0, 1.0, 1.0, 1.0, 1.0, 1.0, 1.0, 1.0, 1.0, 1.0, 1.0, 1.0, 1.0, 1.0, 1.0, 1.0, 1.0, 1.0, 1.0, 1.0, 1.0, 1.0, 1.0, 1.0, 1.0, 1.0, 1.0, 1.0, 1.0, 1.0, 1.0, 1.0, 1.0, 1.0, 1.0, 1.0, 1.0, 1.0, 1.0, 1.0, 1.0, 1.0, 1.0, 1.0, 1.0, 1.0, 1.0, 1.0, 1.0, 1.0, 1.0, 1.0, 1.0, 1.0, 1.0, 1.0, 1.0, 1.0, 1.0, 1.0, 1.0, 1.0, 1.0, 1.0, 1.0, 1.0, 1.0, 1.0, 1.0, 1.0, 1.0, 1.0, 1.0, 1.0, 1.0, 1.0, 1.0, 1.0, 1.0, 1.0, 1.0, 1.0, 1.0, 1.0, 1.0, 1.0, 1.0, 1.0, 1.0, 1.0, 1.0, 1.0, 1.0, 1.0, 1.0, 1.0, 1.0, 1.0, 1.0, 1.0, 1.0, 1.0, 1.0, 1.0, 1.0, 1.0, 1.0, 1.0, 1.0, 1.0, 1.0, 1.0, 1.0, 1.0, 1.0, 1.0, 1.0, 1.0, 1.0, 1.0, 1.0, 1.0, 1.0, 1.0, 1.0, 1.0, 1.0, 1.0, 1.0, 1.0, 1.0, 1.0, 1.0, 1.0, 1.0, 1.0, 1.0, 1.0, 1.0, 1.0, 1.0, 1.0, 1.0, 1.0, 1.0, 1.0, 1.0, 1.0, 1.0, 1.0, 1.0, 1.0, 1.0, 1.0, 1.0, 1.0, 1.0, 1.0, 1.0, 1.0, 1.0, 1.0, 1.0, 1.0, 1.0, 1.0, 1.0, 1.0, 1.0, 1.0, 1.0, 1.0, 1.0, 1.0, 1.0, 1.0, 1.0, 1.0, 1.0, 1.0, 1.0, 1.0, 1.0, 1.0, 1.0, 1.0, 1.0, 1.0, 1.0, 1.0, 1.0, 1.0, 1.0, 1.0, 1.0, 1.0, 1.0, 1.0, 1.0, 1.0, 1.0, 1.0, 1.0, 1.0, 1.0, 1.0, 1.0, 1.0, 1.0, 1.0, 1.0, 1.0, 1.0, 1.0, 1.0, 1.0, 1.0, 1.0, 1.0, 1.0, 1.0, 1.0, 1.0, 1.0, 1.0, 1.0, 1.0, 1.0, 1.0, 1.0, 1.0, 1.0, 1.0, 1.0, 1.0, 1.0, 1.0, 1.0, 1.0, 1.0, 1.0, 1.0, 1.0, 1.0, 1.0, 1.0, 1.0, 1.0, 1.0, 1.0, 1.0, 1.0, 1.0, 1.0, 1.0, 1.0, 1.0, 1.0, 1.0, 1.0, 1.0, 1.0, 1.0, 1.0, 1.0, 1.0, 1.0, 1.0, 1.0, 1.0, 1.0, 1.0, 1.0, 1.0, 1.0, 1.0, 1.0, 1.0, 1.0, 1.0, 1.0, 1.0, 1.0, 1.0, 1.0, 1.0, 1.0, 1.0, 1.0, 1.0, 1.0, 1.0, 1.0, 1.0, 1.0, 1.0, 1.0, 1.0, 1.0, 1.0, 1.0, 1.0, 1.0, 1.0, 1.0, 1.0, 1.0, 1.0, 1.0, 1.0, 1.0, 1.0, 1.0, 1.0, 1.0, 1.0, 1.0, 1.0, 1.0, 1.0, 1.0, 1.0, 1.0, 1.0, 1.0, 1.0, 1.0, 1.0, 1.0, 1.0, 1.0, 1.0, 1.0, 1.0, 1.0, 1.0, 1.0, 1.0, 1.0, 1.0, 1.0, 1.0, 1.0, 1.0, 1.0, 1.0, 1.0, 1.0, 1.0, 1.0, 1.0, 1.0, 1.0, 1.0, 1.0, 1.0, 1.0, 1.0, 1.0, 1.0, 1.0, 1.0, 1.0, 1.0, 1.0, 1.0, 1.0, 1.0, 1.0, 1.0, 1.0, 1.0, 1.0, 1.0, 1.0, 1.0, 1.0, 1.0, 1.0, 1.0, 1.0, 1.0, 1.0, 1.0, 1.0, 1.0, 1.0, 1.0, 1.0, 1.0, 1.0, 1.0, 1.0, 1.0, 1.0, 1.0, 1.0, 1.0, 1.0, 1.0, 1.0, 1.0, 1.0, 1.0, 1.0, 1.0, 1.0, 1.0, 1.0, 1.0, 1.0, 1.0, 1.0, 1.0, 1.0, 1.0, 1.0, 1.0, 1.0, 1.0, 1.0, 1.0, 1.0, 1.0, 1.0, 1.0, 1.0, 1.0, 1.0, 1.0, 1.0, 1.0, 1.0, 1.0, 1.0, 1.0, 1.0, 1.0, 1.0, 1.0, 1.0, 1.0, 1.0, 1.0, 1.0, 1.0, 1.0, 1.0, 1.0, 1.0, 1.0, 1.0, 1.0, 1.0, 1.0, 1.0, 1.0, 1.0, 1.0, 1.0, 1.0, 1.0, 1.0, 1.0, 1.0, 1.0, 1.0, 1.0, 1.0, 1.0, 1.0, 1.0, 1.0, 1.0, 1.0, 1.0, 1.0, 1.0, 1.0, 1.0, 1.0, 1.0, 1.0, 1.0, 1.0, 1.0, 1.0, 1.0, 1.0, 1.0, 1.0, 1.0, 1.0, 1.0, 1.0, 1.0, 1.0, 1.0, 1.0, 1.0, 1.0, 1.0, 1.0, 1.0, 1.0, 1.0, 1.0, 1.0, 1.0, 1.0, 1.0, 1.0, 1.0, 1.0, 1.0, 1.0, 1.0, 1.0, 1.0, 1.0, 1.0, 1.0, 1.0, 1.0, 1.0, 1.0, 1.0, 1.0, 1.0, 1.0, 1.0, 1.0, 1.0, 1.0, 1.0, 1.0, 1.0, 1.0, 1.0, 1.0, 1.0, 1.0, 1.0, 1.0, 1.0, 1.0, 1.0, 1.0, 1.0, 1.0, 1.0, 1.0, 1.0, 1.0, 1.0, 1.0, 1.0, 1.0, 1.0, 1.0, 1.0, 1.0, 1.0, 1.0, 1.0, 1.0, 1.0, 1.0, 1.0, 1.0, 1.0, 1.0, 1.0, 1.0, 1.0, 1.0, 1.0, 1.0, 1.0, 1.0, 1.0, 1.0, 1.0, 1.0, 1.0, 1.0, 1.0, 1.0, 1.0, 1.0, 1.0, 1.0, 1.0, 1.0, 1.0, 1.0, 1.0, 1.0, 1.0, 1.0, 1.0, 1.0, 1.0, 1.0, 1.0, 1.0, 1.0, 1.0, 1.0, 1.0, 1.0, 1.0, 1.0, 1.0, 1.0, 1.0, 1.0, 1.0, 1.0, 1.0, 1.0, 1.0, 1.0, 1.0, 1.0, 1.0, 1.0, 1.0, 1.0, 1.0, 1.0, 1.0, 1.0, 1.0, 1.0, 1.0, 1.0, 1.0, 1.0, 1.0, 1.0, 1.0, 1.0, 1.0, 1.0, 1.0, 1.0, 1.0, 1.0, 1.0, 1.0, 1.0, 1.0, 1.0, 1.0, 1.0, 1.0, 1.0, 1.0, 1.0, 1.0, 1.0, 1.0, 1.0, 1.0, 1.0, 1.0, 1.0, 1.0, 1.0, 1.0, 1.0, 1.0, 1.0, 1.0, 1.0, 1.0, 1.0, 1.0, 1.0, 1.0, 1.0, 1.0, 1.0, 1.0, 1.0, 1.0, 1.0, 1.0, 1.0, 1.0, 1.0, 1.0, 1.0, 1.0, 1.0, 1.0, 1.0, 1.0, 1.0, 1.0, 1.0, 1.0, 1.0, 1.0, 1.0, 1.0, 1.0, 1.0, 1.0, 1.0, 1.0, 1.0, 1.0, 1.0, 1.0, 1.0, 1.0, 1.0, 1.0, 1.0, 1.0, 1.0, 1.0, 1.0, 1.0, 1.0, 1.0, 1.0, 1.0, 1.0, 1.0, 1.0, 1.0, 1.0, 1.0, 1.0, 1.0, 1.0, 1.0, 1.0, 1.0, 1.0, 1.0, 1.0, 1.0, 1.0, 1.0, 1.0, 1.0, 1.0, 1.0, 1.0, 1.0, 1.0, 1.0, 1.0, 1.0, 1.0, 1.0, 1.0, 1.0, 1.0, 1.0, 1.0, 1.0, 1.0, 1.0, 1.0, 1.0, 1.0, 1.0, 1.0, 1.0, 1.0, 1.0, 1.0, 1.0, 1.0, 1.0, 1.0, 1.0, 1.0, 1.0, 1.0, 1.0, 1.0, 1.0, 1.0, 1.0, 1.0, 1.0, 1.0, 1.0, 1.0, 1.0, 1.0, 1.0, 1.0, 1.0, 1.0, 1.0, 1.0, 1.0, 1.0, 1.0, 1.0, 1.0, 1.0, 1.0, 1.0, 1.0, 1.0, 1.0, 1.0, 1.0, 1.0, 1.0, 1.0, 1.0, 1.0, 1.0, 1.0, 1.0, 1.0, 1.0, 1.0, 1.0, 1.0, 1.0, 1.0, 1.0, 1.0, 1.0, 1.0, 1.0, 1.0, 1.0, 1.0, 1.0, 1.0, 1.0, 1.0, 1.0, 1.0, 1.0, 1.0, 1.0, 1.0, 1.0, 1.0, 1.0, 1.0, 1.0, 1.0, 1.0, 1.0, 1.0, 1.0, 1.0, 1.0, 1.0, 1.0, 1.0, 1.0, 1.0, 1.0, 1.0, 1.0, 1.0, 1.0, 1.0, 1.0, 1.0, 1.0, 1.0, 1.0, 1.0, 1.0, 1.0, 1.0, 1.0, 1.0, 1.0, 1.0, 1.0, 1.0, 1.0, 1.0, 1.0, 1.0, 1.0, 1.0, 1.0, 1.0, 1.0, 1.0, 1.0, 1.0, 1.0, 1.0, 1.0, 1.0, 1.0, 1.0, 1.0, 1.0, 1.0, 1.0, 1.0, 1.0, 1.0, 1.0, 1.0, 1.0, 1.0, 1.0, 1.0, 1.0, 1.0, 1.0, 1.0, 1.0, 1.0, 1.0, 1.0, 1.0, 1.0, 1.0, 1.0, 1.0, 1.0, 1.0, 1.0, 1.0, 1.0, 1.0, 1.0, 1.0, 1.0, 1.0, 1.0, 1.0, 1.0, 1.0, 1.0, 1.0, 1.0, 1.0, 1.0, 1.0, 1.0, 1.0, 1.0, 1.0, 1.0, 1.0, 1.0, 1.0, 1.0, 1.0, 1.0, 1.0, 1.0, 1.0, 1.0, 1.0, 1.0, 1.0, 1.0, 1.0, 1.0, 1.0, 1.0, 1.0, 1.0, 1.0, 1.0, 1.0, 1.0, 1.0, 1.0, 1.0, 1.0, 1.0, 1.0, 1.0, 1.0, 1.0, 1.0, 1.0, 1.0, 1.0, 1.0, 1.0, 1.0, 1.0, 1.0, 1.0, 1.0, 1.0, 1.0, 1.0, 1.0, 1.0, 1.0, 1.0, 1.0, 1.0, 1.0, 1.0, 1.0, 1.0, 1.0, 1.0, 1.0, 1.0, 1.0, 1.0, 1.0, 1.0, 1.0, 1.0, 1.0, 1.0, 1.0, 1.0, 1.0, 1.0, 1.0, 1.0, 1.0, 1.0, 1.0, 1.0, 1.0, 1.0, 1.0, 1.0, 1.0, 1.0, 1.0, 1.0, 1.0, 1.0, 1.0, 1.0, 1.0, 1.0, 1.0, 1.0, 1.0, 1.0, 1.0, 1.0, 1.0, 1.0, 1.0, 1.0, 1.0, 1.0, 1.0, 1.0])
me_cuerpo.materials.append(mat_0)
me_cuerpo.use_remesh_preserve_volume = False
me_cuerpo.use_remesh_preserve_attributes = False
me_cuerpo.use_mirror_vertex_groups = False
me_cuerpo.update()

# ---- objects
ob_cuerpo = bpy.data.objects.new('"cuerpo"', me_cuerpo)
ob_lamp = bpy.data.objects.new('Lamp', light_spot)
ob_camera = bpy.data.objects.new('Camera', cam_camera)

# ---- transforms, parenting, visibility, modifiers, constraints
ob_cuerpo.location = (0.1636, 0.0, -0.088)
ob_cuerpo.rotation_euler = (1.571, -0.0, -3.142)
ob_cuerpo.scale = (0.3997, 0.3997, 0.4)
ob_cuerpo.lock_rotations_4d = False
ob_cuerpo.empty_display_type = 'ARROWS'
ob_cuerpo.lineart.crease_threshold = 0.0
ob_lamp.location = (-1.336, 1.005, 10.88)
ob_lamp.rotation_euler = (0.6503, 0.05522, 1.866)
ob_lamp.lock_rotations_4d = False
ob_lamp.empty_display_type = 'ARROWS'
ob_lamp.color = (0.0, 0.0, 0.0, 0.0)
ob_lamp.lineart.crease_threshold = 0.0
ob_camera.location = (7.481, -6.508, 5.344)
ob_camera.rotation_euler = (1.109, 0.01082, 0.8149)
ob_camera.lock_rotations_4d = False
ob_camera.empty_display_type = 'ARROWS'
ob_camera.color = (0.0, 0.0, 0.0, 0.0)
ob_camera.display_type = 'WIRE'
ob_camera.lineart.crease_threshold = 0.0

# ---- collection membership
col_collection_1.objects.link(ob_cuerpo)
col_collection_1.objects.link(ob_lamp)
col_collection_1.objects.link(ob_camera)

# ---- scene / render settings (as saved in the file)
scene.camera = ob_camera
scene.frame_start = 1; scene.frame_end = 250; scene.frame_set(1)
scene.render.engine = 'BLENDER_EEVEE_NEXT'
scene.render.image_settings.file_format = 'JPEG'
scene.render.image_settings.color_mode = 'RGB'
scene.render.image_settings.compression = 90
scene.render.resolution_x = 800
scene.render.resolution_y = 600
scene.render.pixel_aspect_x = 100.0
scene.render.pixel_aspect_y = 100.0
scene.render.fps = 25
scene.render.dither_intensity = 0.0
scene.render.use_compositing = False
scene.render.use_sequencer = False
scene.render.bake_margin = 2
scene.render.bake_bias = 0.0
scene.render.use_stamp_time = False
scene.render.use_stamp_date = False
scene.render.use_stamp_frame = False
scene.render.use_stamp_camera = False
scene.render.use_stamp_scene = False
scene.render.use_stamp_filename = False
scene.render.use_stamp_render_time = False
scene.render.stamp_font_size = 0
scene.cycles.use_denoising = False
scene.cycles.samples = 10
scene.cycles.sampling_pattern = 'TABULATED_SOBOL'
scene.cycles.light_sampling_threshold = 0.0
scene.cycles.use_adaptive_sampling = False
scene.cycles.use_light_tree = False
scene.cycles.blur_glossy = 0.0
scene.cycles.volume_bounces = 1
scene.cycles.pixel_filter_type = 'GAUSSIAN'
scene.cycles.sample_clamp_indirect = 0.0
scene.view_settings.view_transform = 'Raw'
bpy.context.view_layer.update()

